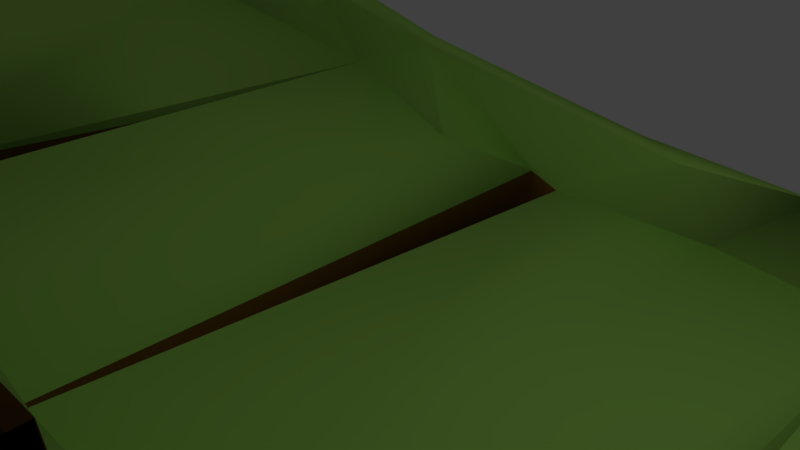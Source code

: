 # Source: bridge1.blend  (saved by Blender 2.79.0; exported with 4.5.12 LTS)
import bpy
from mathutils import Matrix  # noqa: F401  (used for matrix-valued properties, if any)

bpy.ops.wm.read_factory_settings(use_empty=True)
scene = bpy.context.scene
scene.name = 'Scene'

# ---- collections
col_collection_1 = bpy.data.collections.new('Collection 1'); scene.collection.children.link(col_collection_1)

# ---- materials (node trees are filled in below, after node groups)
mat_material = bpy.data.materials.new('Material')
mat_material.alpha_threshold = 0.0
mat_material.use_transparent_shadow = False
mat_material.diffuse_color = (0.4219, 0.8, 0.1402, 1.0)
mat_material.roughness = 0.5
mat_dirt = bpy.data.materials.new('dirt')
mat_dirt.alpha_threshold = 0.0
mat_dirt.use_transparent_shadow = False
mat_dirt.diffuse_color = (0.2738, 0.135, 0.0162, 1.0)
mat_dirt.roughness = 0.5
mat_dirt.specular_intensity = 0.0

# ---- material node trees

# ---- world
world_world = bpy.data.worlds.new('World'); scene.world = world_world
world_world.color = (0.05088, 0.05088, 0.05088)
world_world.use_sun_shadow = False
world_world.sun_shadow_jitter_overblur = 0.0
world_world.cycles.sampling_method = 'MANUAL'

# ---- cameras
cam_camera = bpy.data.cameras.new('Camera')
cam_camera.clip_end = 100.0
cam_camera.lens = 35.0
cam_camera.sensor_width = 32.0
cam_camera.sensor_height = 18.0
cam_camera.ortho_scale = 7.314
cam_camera.dof.focus_distance = 0.0
cam_camera.dof.aperture_fstop = 128.0

# ---- lights
light_lamp = bpy.data.lights.new('Lamp', 'POINT')
light_lamp.transmission_factor = 0.0
light_lamp.cutoff_distance = 30.0
light_lamp.energy = 100.0
light_lamp.shadow_buffer_clip_start = 1.001
light_lamp.shadow_soft_size = 0.1
light_lamp.shadow_maximum_resolution = 0.006
light_lamp.use_absolute_resolution = True

# ---- meshes
me_cube = bpy.data.meshes.new('Cube')
me_cube.from_pydata([(-1.139, 2.677, 25.37), (0.9659, -2.613, -2.541), (0.3281, 3.009, -10.38), (-0.7692, 2.751, 11.37), (-0.07257, 2.682, -5.751), (-0.7608, -2.619, 6.92), (0.7654, -2.278, -3.745), (0.3638, -2.839, -9.672), (-0.94, -2.475, 17.4), (0.9945, 2.672, -4.033), (-0.7647, 3.179, 9.555), (0.9946, -2.781, -4.232), (0.8071, -2.69, -3.732), (-0.9385, 2.474, 26.71), (-0.5023, 2.003, 17.09), (0.1407, 2.879, -0.1778), (0.7556, -2.473, 2.504), (0.3359, -2.508, -0.7919), (0.1286, -2.183, 0.03465), (-0.7867, -2.623, 21.37), (-0.9725, 2.706, 27.81), (0.3903, 2.728, 0.3507), (0.6108, 2.475, 2.001), (0.7849, -2.568, 2.983), (-0.1275, -2.432, 5.695), (0.7816, 2.814, -6.362), (0.8706, 2.373, -3.236), (0.9771, 2.56, -2.493), (0.7148, 2.285, -4.723), (0.6795, -2.112, -4.566), (0.5824, -2.147, -5.998), (0.6072, 2.612, -7.646), (0.7109, -2.779, -6.658), (0.6362, -2.695, -5.226), (0.7849, 2.286, 4.61), (0.6062, -2.376, 2.436), (0.7682, 2.523, 3.511), (0.6796, -2.557, 1.687), (0.5157, -2.67, 0.1587), (0.4712, 2.462, -7.1), (0.5773, 2.202, -5.765), (0.5394, -2.715, -9.709), (0.4382, -2.121, -8.082), (0.3703, 3.299, -10.6), (0.4683, 2.922, -9.482), (0.5721, -2.879, -7.348), (0.5052, -2.867, -14.14), (0.4774, 2.343, 0.4698), (0.6143, 2.244, 3.15), (0.4649, -2.342, 1.884), (0.5188, 2.534, 1.381), (0.4121, -2.577, 0.5545), (0.1981, 2.745, -8.981), (0.2672, 2.251, -7.499), (0.3375, 2.748, -8.114), (0.2198, -1.977, -7.485), (0.1575, -1.833, -7.651), (0.2987, 3.18, -9.534), (0.2947, -2.725, -10.43), (0.3329, 2.525, -0.1364), (0.3175, -2.341, -1.405), (0.2535, -2.361, 0.171), (0.1744, -2.575, -0.1001), (0.2889, 2.692, 0.9872), (-0.05037, 2.733, -7.364), (0.07007, 3.051, -9.335), (0.07872, -2.047, -7.436), (-0.07275, -2.643, -7.557), (0.05556, 3.337, -11.88), (0.003607, -2.715, -12.83), (-0.08191, -3.021, -11.06), (0.04895, 2.722, 0.1354), (-0.0953, -2.237, 5.189), (0.0082, 2.923, 0.8636), (0.03269, -2.269, 2.187), (-0.2852, 3.006, -1.941), (-0.1407, 2.317, -3.041), (-0.2533, -1.79, 1.181), (-0.2757, 3.266, -3.22), (-0.1697, 2.554, 7.125), (-0.1581, 2.305, 6.966), (-0.2683, -2.174, 8.811), (-0.2973, -2.362, 8.897), (-0.4702, 2.166, 8.062), (-0.2834, 2.715, 0.5095), (-0.4769, -1.783, 7.002), (-0.3688, 3.208, 2.201), (-0.4744, -2.374, -1.408), (-0.3235, 2.498, 10.81), (-0.5428, -1.893, 15.37), (-0.3253, 2.824, 10.78), (-0.4329, -1.98, 13.52), (-0.6757, 2.737, 11.13), (-0.5402, 2.416, 8.411), (-0.6249, -2.276, 8.651), (-0.802, -2.57, 13.46), (-0.6987, 3.315, 7.951), (-0.6419, 3.215, 6.601), (-0.6276, -2.531, 6.429), (-0.6083, 2.458, 18.98), (-0.6406, -2.211, 16.75), (-0.6817, -2.457, 17.21), (-0.6328, 2.65, 19.46), (-0.9425, 2.887, 17.91), (-0.7998, 2.498, 14.71), (-0.7858, -2.618, 11.57), (-0.9147, 3.341, 15.52), (-0.7727, -2.892, 7.57), (-0.7919, 2.335, 22.38), (-0.942, -2.357, 27.13), (-0.7946, 2.685, 22.68), (-0.9686, -2.672, 28.02), (-1.041, -2.59, 21.03), (-1.042, 2.649, 20.78), (-0.7515, -2.791, -15.59), (-0.07423, -2.525, -29.66), (0.8061, -2.613, -22.78), (0.3151, 3.371, -41.02), (-0.7475, -2.986, -15.81), (0.847, 2.467, -30.75), (0.6805, 1.937, -26.94), (0.6107, -2.774, -34.62), (0.743, -2.612, -23.08), (0.5525, 2.568, -38.85), (0.1942, 2.967, -34.32), (-0.8268, 3.274, -8.764), (-0.9228, 3.554, -10.28), (-1.133, -2.593, 25.43), (-0.7648, -0.1242, 4.975), (0.5681, -2.823, -13.18), (-1.14, 2.852, 22.98), (0.9247, -2.692, -4.912), (0.5449, 2.545, -8.905), (0.7156, 2.526, -15.88), (0.3918, -3.475, -29.82), (0.3181, -2.304, -7.809), (0.5598, 2.48, -8.572), (0.2144, 3.347, -21.84), (0.6507, -2.706, -22.23), (-0.7668, -2.621, -3.708), (0.02284, 3.582, -26.26), (0.9163, 2.574, -6.124), (-0.7822, -0.0573, 7.404), (-1.099, -2.736, 21.61), (0.9903, -2.733, -28.62), (-0.955, -2.749, -10.71), (-0.3219, -1.658, -31.41), (-0.9529, -0.1193, -10.86), (0.7485, 0.1565, -26.56), (0.8253, 2.93, -31.73), (0.9822, 2.663, -28.71), (0.7962, 1.697, -28.76), (0.8658, 1.71, -29.67), (0.6918, -2.688, -28.15), (0.6977, 2.007, -27.04), (0.3758, 0.6566, -43.92), (0.2576, 3.241, -36.76), (0.1953, -2.435, -29.06), (0.2117, 3.232, -34.84), (0.03186, -1.262, -28.71), (0.05607, -2.634, -28.24), (-0.0451, 3.026, -29.91), (-0.4486, -2.553, -27.5), (-0.4672, 3.044, -24.89), (-0.7029, -1.115, -13.41), (-0.8956, 3.169, -10.79), (-0.8455, -2.849, -14.59), (-0.7834, -2.948, -16.11), (-0.777, -0.3369, -12.72), (-0.971, 3.476, -9.218), (-0.4755, 1.65, -23.36), (-0.06506, -2.626, -31.24), (-0.9142, 3.434, -10.94), (-0.2898, 1.312, -34.23), (0.3334, 3.705, -26.9), (-0.09393, 2.943, -20.31), (-0.7835, -1.725, 5.932), (-0.3119, -2.211, 0.05609), (0.2049, 2.971, -11.1), (0.1169, 3.511, -17.91), (0.5775, -3.051, -15.59), (-0.1933, -2.615, -6.248), (-0.2533, -2.651, -8.651), (-1.149, -2.73, 23.22), (0.09151, 3.556, -25.94), (-0.7885, 2.795, 12.71), (-0.7947, -1.567, 8.113), (-0.5471, -2.434, 6.288), (-0.4773, 2.89, -0.9399), (-0.9216, -2.466, -11.93), (0.5525, 2.819, -39.48), (-0.2807, 2.906, -34.68), (0.1381, -2.634, -27.59), (0.8541, 2.963, -31.71), (0.9229, 0.8597, -29.08), (0.6297, 2.018, -28.22), (0.7028, -2.034, -27.68), (0.5608, -2.602, -39.5), (0.3359, -2.49, -41.17), (-0.1693, 2.062, -29.96), (-0.1914, 2.704, -30.32), (-0.1289, 2.724, -30.97), (-0.1677, 2.75, -29.91), (-0.228, -1.326, -23.34), (-0.4026, 3.313, -26.62), (-0.6611, 3.21, -15.88), (-0.781, 2.946, -12.71), (-0.7752, -1.607, -14.04), (-0.7638, -2.65, 9.382), (-0.7658, 1.551, 7.488), (0.1109, 3.485, -11.71), (0.7227, 2.74, -4.618), (0.2163, 3.243, -11.0), (0.3865, -3.422, -35.43), (0.1963, -2.45, -10.29), (0.568, -2.847, -34.04), (0.3561, -3.085, -31.6), (-1.02, 3.21, 3.728), (-0.07298, 2.803, -20.87), (-0.9237, 3.458, -4.397), (-0.4837, 2.594, 5.396), (0.8855, -2.607, -16.87), (-0.3666, -3.045, -21.27), (-0.7788, 2.745, 12.41), (0.9456, 2.655, -19.48), (-0.4348, -2.899, -19.5), (-0.7835, 1.493, 9.316), (0.7331, -2.467, -7.526), (-0.9763, -2.772, 17.71), (0.3318, 3.445, -23.3), (-0.5432, -2.203, -4.218), (-0.2637, 2.586, -34.54), (-0.9379, 1.997, -9.863), (-0.7447, -2.877, -16.05), (-1.141, 2.791, -1.114), (0.1581, 3.245, -33.58), (0.1073, -2.404, -28.89), (0.9021, 2.815, -29.72), (0.9552, -2.747, -28.19), (0.7302, 2.545, -27.39), (0.4831, 3.082, -43.09), (0.4205, -1.906, -44.17), (0.5397, -2.893, -41.53), (0.4362, -3.018, -44.02), (0.3088, 3.208, -40.31), (0.194, 0.6013, -28.56), (-0.05044, 2.799, -29.4), (0.02346, 3.445, -31.21), (-0.0149, -2.92, -30.37), (-0.3001, 2.944, -34.57), (-0.3555, -2.752, -31.25), (-0.5385, 2.839, -21.5), (-0.7417, 2.926, -14.49), (-0.9265, 3.32, -10.04), (-1.065, 2.947, -2.904), (-0.8434, 1.605, -9.734), (-0.8519, -0.8446, -10.94), (-0.8922, -2.234, -13.84), (-0.898, 1.369, -10.65), (-0.6222, 0.5711, -14.35), (-0.6559, 0.3352, -13.85), (-0.735, -1.247, -14.42), (-0.4936, -2.672, -23.13), (-0.04795, -2.392, -30.65), (0.05816, -2.515, -28.47), (0.285, -2.655, -38.35), (0.2179, -2.164, -30.59), (0.1568, -0.8082, -29.46), (0.1537, -2.46, -28.92), (0.5336, 0.08967, -42.62), (0.3874, 3.185, -43.86), (0.4097, 3.312, -43.59), (0.3668, -2.745, -43.66), (0.5767, -0.4724, -38.53), (0.8388, -2.583, -23.91), (0.7814, -2.526, -23.63), (-0.1316, -2.228, -29.94), (0.355, 3.332, -43.48), (-0.07716, 2.891, -30.65), (0.04683, 2.04, -29.88), (-0.5906, 3.01, -18.24), (-0.3202, 3.452, -18.29), (-0.6878, -2.9, -8.668), (0.7159, -2.476, -7.625), (-0.3971, -2.665, -15.4), (0.3646, 3.579, -18.79), (0.351, 3.651, -35.08), (0.8388, -2.536, -8.66), (0.05496, 3.369, -18.03), (-0.2629, -1.644, -19.37), (-0.09019, -3.03, -20.52), (0.4689, -3.609, -38.17), (-0.08478, -0.8673, -30.19), (0.7737, -2.595, -16.5), (0.5674, -3.034, -32.11), (0.2657, 3.432, -29.53), (0.06119, -2.617, -21.84), (-0.2905, -2.531, -12.35), (-1.044, -2.6, 10.54), (0.1865, 3.119, -27.99), (0.1956, 3.115, -17.8), (-0.7631, 3.268, -3.811), (0.2129, -2.459, -10.25), (-0.9059, 3.764, -3.87), (0.4868, 3.218, -30.31), (-0.753, -3.018, -11.27), (-0.8114, -2.957, 4.423), (-0.8115, -3.048, -9.818), (-0.6592, 3.497, -6.374), (-0.08075, -2.809, -17.04), (-0.3073, -2.772, -10.96), (-1.094, -2.734, 4.911), (0.2161, -2.751, -25.84), (-0.2789, -2.369, -3.433), (0.1994, 3.408, -27.83), (-0.05193, -3.077, -19.38), (0.5326, -3.052, -20.67), (-0.08623, 0.6187, -29.9), (-0.2802, 3.125, -17.34), (-0.9618, 2.896, 17.33), (0.7931, 2.92, -24.97), (0.8582, 2.944, -27.49), (0.7184, 2.633, -18.26), (-0.412, -2.541, -6.938), (-0.7718, 3.044, -0.3093), (-0.2642, 3.348, -16.32), (-0.6051, -1.178, -11.94), (-0.1621, 1.326, -28.83), (0.4748, -2.961, -43.94), (0.2183, -2.703, -30.52), (0.168, 1.787, -31.66), (0.1073, 3.346, -32.21), (0.06304, 3.327, -31.59), (-0.03809, 1.577, -28.68), (-0.2126, 1.489, -29.85), (-0.221, -0.1564, -25.12), (-0.4044, -2.853, -29.15), (-0.4368, 1.456, -24.12), (-0.6142, -2.343, -11.35), (-0.6975, 1.528, -14.6), (-0.7688, 2.637, -12.4), (-0.8495, 3.195, -10.4), (-0.8642, -2.683, -14.21), (-0.897, -2.661, -14.28), (-1.043, -2.773, -4.093), (-0.5779, -2.25, -11.67), (-0.4196, -1.284, -25.13), (-0.2746, -1.316, -26.04), (0.4174, -2.828, -44.24), (0.8117, -1.665, -24.27), (0.9754, -0.3124, -28.82), (-0.3471, 3.489, -22.46), (0.7223, -2.307, -25.19), (-0.2545, 2.877, -33.55), (-0.9571, 3.518, -3.521), (0.1301, -2.655, -26.5), (0.3034, 0.2675, -41.28), (-0.6643, 3.446, -10.57), (-0.6317, -2.534, -2.33), (0.7983, 2.728, -17.0), (0.2956, 3.424, -17.52), (0.2697, -2.729, -20.06), (-0.8168, -2.905, -1.323), (-0.9146, 3.579, 10.36), (-0.8781, -2.749, 4.81), (0.1131, -2.569, -18.76), (0.4694, -3.405, -27.67), (0.8657, -2.439, -3.525), (0.7271, 2.777, -10.3), (-0.1095, 2.853, -7.486), (-0.63, 3.361, 0.9205), (-0.906, 3.613, 2.294), (-0.7427, -2.795, -5.26), (0.8526, 2.708, -13.66), (0.3823, 3.7, -29.34), (-0.1871, 2.788, -23.09), (-0.5023, 3.124, -9.469), (-0.4226, 3.158, -5.752), (-0.9936, -2.706, 2.407), (-0.9085, -2.763, -13.12), (-0.1778, -2.404, -18.8), (-0.2433, -2.531, -11.24), (0.8809, 2.618, -12.88), (0.8542, 2.788, -23.31), (-0.3138, -2.844, -17.07), (-1.084, 2.759, 9.091), (-0.22, -2.398, -12.4), (-0.1429, 2.767, -21.75), (-0.4243, 3.498, -16.33), (0.5018, 3.21, -35.81), (0.6434, 2.073, -20.83), (0.4918, -3.723, -35.39), (-0.8481, 3.52, 3.806), (-0.5446, 3.111, -11.72), (0.05133, -2.37, -9.384), (0.6171, 2.496, -12.19), (0.8679, 2.489, -5.352), (-0.434, -2.265, 0.2745), (0.4793, 3.076, -17.45), (-0.9916, 3.026, 18.62), (0.2258, -2.769, -9.769), (-0.2881, -2.528, -3.49), (0.1718, -2.728, -10.31), (0.3855, -3.171, -12.64), (-0.7637, 3.313, 3.589), (-0.8605, -2.763, 14.36), (-0.8141, 3.116, 13.41), (0.2106, 3.362, -15.92), (0.3974, -3.321, -17.72), (-0.07426, 2.849, -12.41), (-1.147, -2.798, -0.776), (0.6749, 2.621, -10.05), (-0.3607, -2.709, -8.53)], [], [(93, 14, 99), (12, 23, 32), (0, 319, 13), (86, 90, 78), (370, 14, 220), (376, 251, 393), (10, 110, 96), (28, 27, 34), (1, 16, 23), (59, 21, 63), (34, 27, 36), (48, 22, 50), (0, 13, 20), (109, 127, 111), (72, 24, 74), (8, 127, 109), (1, 6, 16), (65, 15, 71), (42, 17, 51), (28, 48, 40), (29, 16, 6), (29, 35, 16), (16, 37, 23), (35, 37, 16), (35, 38, 37), (48, 36, 22), (33, 38, 45), (32, 37, 33), (222, 250, 384), (39, 47, 54), (41, 49, 35), (42, 49, 41), (42, 51, 49), (49, 38, 35), (47, 21, 59), (307, 118, 305), (46, 38, 51), (39, 41, 40), (39, 42, 41), (55, 61, 135), (55, 62, 61), (52, 15, 65), (61, 62, 17), (53, 135, 54), (53, 55, 135), (66, 74, 18), (67, 74, 66), (64, 71, 80), (70, 74, 24), (69, 74, 70), (18, 74, 62), (71, 73, 80), (71, 15, 73), (290, 276, 171), (68, 15, 210), (68, 73, 15), (291, 328, 391), (65, 66, 56), (64, 66, 65), (64, 67, 66), (181, 24, 82), (84, 80, 88), (213, 272, 243), (294, 242, 121), (140, 247, 387), (397, 82, 91), (83, 88, 14), (88, 90, 14), (83, 85, 177), (107, 101, 19), (89, 100, 91), (94, 89, 85), (92, 99, 102), (154, 120, 390), (224, 150, 237), (93, 94, 85), (92, 95, 94), (114, 207, 186), (353, 202, 200), (405, 19, 111), (13, 110, 20), (109, 19, 101), (106, 110, 406), (104, 108, 13), (103, 8, 95), (2, 54, 135), (132, 136, 40), (292, 115, 276), (275, 116, 122), (275, 122, 153), (197, 242, 269), (245, 157, 267), (164, 338, 233), (326, 262, 345), (253, 169, 126), (207, 167, 256), (342, 379, 343), (172, 341, 165), (280, 326, 259), (326, 345, 338), (339, 259, 260), (251, 170, 262), (335, 327, 203), (327, 335, 334), (279, 236, 264), (267, 157, 268), (245, 267, 330), (156, 117, 244), (240, 389, 190), (349, 274, 275), (292, 276, 327), (232, 147, 169), (281, 351, 377), (372, 305, 282), (8, 258, 257), (323, 225, 284), (374, 240, 271), (373, 382, 383), (390, 120, 195), (321, 193, 320), (380, 203, 276), (391, 242, 294), (295, 158, 314), (217, 254, 385), (231, 347, 297), (231, 297, 313), (311, 410, 344), (378, 344, 145), (309, 333, 115), (213, 265, 272), (395, 390, 304), (137, 184, 179), (376, 393, 370), (393, 280, 357), (307, 379, 166), (7, 216, 135), (308, 357, 301), (215, 269, 132), (107, 306, 362), (307, 167, 118), (405, 364, 306), (405, 228, 364), (314, 331, 184), (374, 286, 174), (5, 139, 208), (304, 195, 190), (373, 359, 25), (320, 149, 322), (135, 244, 2), (385, 234, 130), (406, 392, 363), (293, 122, 116), (300, 266, 302), (302, 266, 157), (214, 157, 300), (299, 245, 124), (58, 361, 134), (380, 276, 290), (64, 333, 309), (28, 133, 352), (401, 412, 310), (28, 283, 196), (87, 230, 262), (107, 362, 372), (219, 253, 165), (58, 400, 361), (312, 192, 329), (75, 231, 313), (129, 136, 215), (273, 197, 215), (315, 296, 394), (7, 229, 216), (363, 354, 217), (354, 169, 217), (70, 315, 69), (360, 137, 407), (70, 290, 315), (4, 317, 218), (67, 317, 4), (317, 278, 218), (43, 285, 360), (177, 297, 173), (75, 177, 318), (318, 173, 231), (291, 243, 328), (366, 134, 391), (45, 138, 33), (5, 176, 139), (114, 261, 233), (139, 176, 114), (181, 380, 290), (181, 386, 380), (140, 387, 175), (181, 381, 386), (288, 175, 409), (384, 289, 381), (221, 116, 274), (130, 234, 0), (287, 293, 221), (396, 141, 382), (383, 224, 321), (211, 368, 322), (44, 398, 285), (25, 322, 368), (397, 87, 323), (226, 324, 185), (142, 324, 226), (225, 262, 336), (299, 124, 300), (283, 352, 196), (78, 377, 86), (350, 238, 194), (231, 173, 249), (201, 317, 327), (331, 267, 279), (239, 151, 148), (349, 275, 352), (231, 191, 353), (151, 239, 149), (253, 126, 172), (124, 331, 235), (192, 355, 160), (194, 238, 274), (119, 193, 237), (149, 119, 151), (119, 152, 151), (152, 194, 349), (150, 194, 237), (195, 153, 273), (195, 120, 153), (348, 243, 272), (328, 243, 348), (270, 155, 277), (155, 198, 244), (269, 155, 270), (155, 269, 241), (124, 245, 330), (124, 158, 266), (266, 158, 329), (115, 263, 171), (159, 264, 248), (332, 279, 333), (199, 200, 202), (199, 334, 200), (199, 201, 327), (249, 191, 231), (163, 337, 170), (205, 259, 339), (339, 260, 164), (257, 343, 189), (257, 342, 343), (340, 168, 255), (340, 255, 341), (254, 344, 234), (169, 344, 254), (147, 145, 344), (257, 256, 342), (342, 166, 379), (233, 338, 118), (146, 250, 346), (204, 146, 346), (203, 289, 347), (333, 159, 263), (264, 160, 248), (158, 265, 329), (268, 329, 192), (120, 196, 153), (305, 118, 282), (351, 204, 388), (282, 338, 358), (325, 375, 353), (186, 168, 340), (304, 389, 374), (222, 336, 250), (386, 289, 203), (391, 213, 291), (9, 144, 350), (297, 347, 173), (324, 340, 252), (315, 160, 296), (230, 345, 262), (133, 154, 148), (296, 355, 365), (300, 157, 299), (132, 123, 136), (301, 206, 125), (216, 356, 135), (286, 271, 277), (387, 161, 278), (307, 166, 167), (357, 252, 301), (377, 376, 188), (409, 175, 369), (412, 284, 384), (12, 293, 287), (288, 179, 184), (316, 294, 180), (412, 384, 310), (31, 395, 304), (188, 376, 370), (306, 364, 362), (308, 301, 404), (32, 293, 12), (143, 410, 311), (69, 315, 394), (398, 304, 374), (398, 31, 304), (372, 282, 358), (134, 265, 213), (228, 378, 145), (316, 391, 294), (134, 213, 391), (294, 121, 180), (381, 289, 386), (322, 390, 411), (382, 224, 383), (284, 225, 222), (141, 224, 382), (325, 351, 281), (141, 150, 224), (284, 222, 384), (315, 290, 248), (402, 355, 312), (228, 145, 379), (298, 311, 378), (308, 393, 357), (364, 379, 307), (31, 411, 395), (210, 179, 68), (403, 408, 366), (43, 360, 57), (46, 316, 180), (113, 385, 130), (131, 238, 11), (10, 404, 406), (210, 407, 179), (220, 188, 370), (96, 404, 10), (0, 127, 8, 319), (58, 403, 17), (6, 1, 27, 28), (367, 1, 23, 12), (54, 7, 42), (52, 65, 56), (83, 93, 85), (92, 104, 95), (212, 210, 15), (357, 205, 252), (369, 79, 73), (228, 111, 127, 112), (143, 127, 183), (12, 287, 367), (36, 27, 211), (26, 211, 27), (376, 163, 251), (314, 158, 235), (106, 399, 20), (77, 177, 81), (62, 74, 394, 402), (91, 100, 98, 187), (76, 4, 80), (397, 401, 82), (20, 399, 113, 0), (42, 7, 17), (56, 18, 62), (141, 396, 26, 27), (320, 193, 149), (356, 216, 198), (1, 131, 11), (1, 367, 131), (211, 26, 25), (396, 25, 26), (22, 36, 211, 31), (9, 141, 27), (300, 124, 266), (28, 34, 48), (29, 30, 35), (29, 28, 40, 30), (48, 34, 36), (218, 246, 333), (33, 37, 38), (32, 23, 37), (378, 311, 344), (47, 39, 40, 48), (54, 47, 59), (50, 22, 31, 44), (30, 41, 35), (21, 50, 44, 43), (17, 7, 135, 60), (49, 51, 38), (47, 50, 21), (47, 48, 50), (45, 46, 180), (8, 257, 189), (403, 51, 17), (403, 46, 51), (46, 45, 38), (218, 278, 246), (39, 54, 42), (15, 52, 53, 59), (135, 61, 60), (55, 56, 62), (21, 43, 57, 63), (53, 54, 59), (60, 61, 17), (59, 63, 15), (273, 136, 123), (198, 229, 244), (15, 63, 57, 212), (56, 55, 302, 214), (354, 303, 126), (53, 52, 55), (17, 62, 400, 58), (402, 400, 62), (178, 302, 55, 52), (56, 66, 18), (67, 72, 74), (4, 64, 80), (64, 65, 71), (69, 394, 74), (80, 73, 79), (369, 68, 409), (68, 369, 73), (82, 24, 72, 81), (401, 181, 82), (181, 70, 24), (84, 76, 80), (90, 88, 80, 79), (81, 72, 67, 77), (77, 67, 76, 84), (181, 290, 70), (78, 90, 79), (380, 386, 203), (8, 189, 147), (4, 76, 67), (91, 177, 85, 89), (187, 87, 91), (87, 397, 91), (93, 83, 14), (83, 84, 88), (81, 91, 82), (177, 91, 81), (90, 86, 220, 14), (401, 397, 412), (332, 247, 140, 184), (99, 370, 97, 102), (84, 83, 177), (107, 98, 101), (98, 100, 101), (108, 102, 110), (370, 99, 14), (102, 97, 96, 110), (100, 94, 95, 101), (94, 100, 89), (102, 108, 104, 92), (52, 56, 214, 178), (92, 93, 99), (93, 92, 94), (322, 149, 239), (353, 375, 202), (228, 405, 111), (405, 107, 19), (13, 108, 110), (109, 111, 19), (10, 406, 110), (106, 20, 110), (95, 109, 101), (95, 8, 109), (319, 103, 13), (103, 104, 13), (77, 84, 75, 313), (219, 165, 258), (104, 103, 95), (112, 127, 143), (0, 113, 130), (351, 191, 249), (64, 309, 67), (177, 75, 84), (129, 30, 40, 136), (177, 77, 313), (54, 2, 7), (227, 283, 29, 6), (41, 30, 129), (41, 129, 132, 40), (202, 375, 387, 201), (29, 283, 28), (6, 28, 227), (267, 268, 236), (148, 349, 352), (275, 274, 116), (273, 153, 197), (335, 203, 347), (341, 125, 206), (341, 126, 125), (167, 233, 118), (207, 114, 167), (169, 147, 344), (255, 168, 256), (256, 166, 342), (167, 114, 233), (204, 173, 146), (346, 336, 162), (337, 204, 346), (262, 346, 162), (247, 332, 161), (331, 330, 267), (277, 244, 117), (153, 352, 275), (350, 144, 238), (351, 249, 204), (387, 278, 201), (237, 193, 321, 224), (369, 175, 387), (323, 87, 225), (359, 320, 322), (232, 319, 8, 147), (184, 331, 332), (232, 253, 219, 319), (318, 177, 173), (138, 153, 122), (360, 174, 295), (296, 160, 355), (385, 254, 234), (312, 355, 192), (372, 362, 305), (133, 148, 352), (115, 333, 263), (301, 252, 206), (404, 301, 125), (371, 392, 303), (314, 235, 331), (133, 120, 154), (357, 280, 205), (129, 215, 132), (132, 269, 123), (363, 371, 354), (106, 363, 399), (96, 308, 404), (362, 364, 307), (97, 370, 308), (78, 325, 281), (351, 353, 191), (308, 370, 393), (137, 314, 184), (285, 374, 174), (286, 277, 117), (105, 208, 139), (2, 244, 229), (135, 356, 244), (303, 125, 126), (404, 125, 392), (406, 404, 392), (178, 300, 302), (178, 214, 300), (403, 58, 134), (402, 394, 365), (64, 218, 333), (228, 298, 378), (28, 352, 227), (384, 347, 289), (196, 120, 133), (28, 196, 133), (11, 238, 144), (64, 4, 218), (75, 318, 231), (399, 217, 113), (7, 2, 229), (315, 248, 160), (223, 185, 324), (3, 223, 324), (248, 290, 171), (360, 295, 137), (67, 309, 317), (391, 328, 242), (313, 297, 177), (9, 350, 150), (45, 180, 138), (128, 209, 324), (209, 3, 324), (128, 324, 176), (114, 176, 261), (262, 326, 280, 251), (238, 221, 274), (181, 182, 381), (0, 234, 127), (68, 179, 288), (214, 302, 157), (221, 293, 116), (395, 411, 390), (359, 373, 383), (396, 382, 373), (359, 383, 320), (383, 321, 320), (411, 211, 322), (412, 397, 323), (25, 359, 322), (222, 225, 336), (186, 105, 139), (142, 186, 324), (186, 340, 324), (78, 79, 325), (44, 31, 398), (79, 369, 387), (8, 103, 219), (103, 319, 219), (9, 11, 144), (283, 227, 352), (230, 358, 345), (376, 388, 163), (107, 372, 358), (282, 118, 338), (377, 351, 388), (78, 281, 377), (169, 253, 232), (258, 165, 341, 255), (204, 249, 173), (201, 278, 317), (317, 292, 327), (332, 331, 279), (154, 239, 148), (189, 379, 145), (246, 278, 161), (165, 253, 172), (195, 123, 190), (270, 277, 271), (124, 235, 158), (146, 347, 250), (115, 171, 276), (236, 192, 160), (198, 272, 265), (349, 194, 274), (119, 149, 193), (148, 151, 349), (151, 152, 349), (237, 194, 152), (119, 237, 152), (150, 350, 194), (197, 153, 121), (197, 121, 242), (196, 352, 153), (123, 195, 273), (241, 328, 348), (240, 270, 271), (277, 155, 244), (198, 155, 272), (240, 269, 270), (241, 269, 328), (240, 190, 269), (190, 123, 269), (269, 242, 328), (266, 329, 157), (331, 124, 330), (156, 356, 158), (156, 244, 356), (263, 248, 171), (332, 246, 161), (246, 332, 333), (333, 279, 159), (159, 279, 264), (327, 276, 203), (201, 199, 202), (200, 334, 231), (231, 334, 347), (334, 335, 347), (199, 327, 334), (251, 163, 170), (170, 346, 262), (163, 204, 337), (346, 250, 336), (252, 205, 339), (252, 339, 261), (205, 280, 259), (252, 340, 206), (340, 341, 206), (189, 343, 379), (258, 255, 256), (272, 155, 241, 348), (258, 256, 257), (256, 167, 166), (168, 207, 256), (344, 410, 234), (341, 172, 126), (164, 326, 338), (260, 326, 164), (260, 259, 326), (261, 164, 233), (339, 164, 261), (170, 337, 346), (162, 336, 262), (200, 231, 353), (263, 159, 248), (264, 236, 160), (265, 356, 198), (158, 356, 265), (268, 157, 329), (252, 261, 176, 324), (236, 268, 192), (279, 267, 236), (173, 347, 146), (147, 189, 145), (388, 204, 163), (358, 338, 345), (8, 219, 258), (389, 304, 190), (186, 207, 168), (139, 114, 186), (374, 389, 240), (322, 239, 154), (286, 374, 271), (322, 154, 390), (387, 247, 161), (292, 317, 309, 115), (291, 213, 243), (138, 121, 153), (180, 121, 138), (156, 295, 286, 117), (138, 122, 293), (329, 265, 361, 312), (174, 286, 295), (295, 156, 158), (354, 126, 169), (216, 229, 198), (215, 136, 273), (217, 169, 254), (381, 182, 310, 384), (384, 250, 347), (299, 157, 245), (392, 125, 303), (393, 251, 280), (215, 197, 269), (187, 358, 230), (141, 9, 150), (285, 398, 374), (188, 220, 86, 377), (131, 367, 221), (366, 408, 134), (33, 138, 32), (285, 174, 360), (399, 363, 217), (179, 407, 137), (365, 394, 296), (87, 187, 230), (298, 143, 311), (363, 392, 371), (143, 183, 410), (113, 217, 385), (316, 366, 391), (408, 403, 134), (175, 288, 140), (367, 287, 221), (410, 127, 234), (412, 323, 284), (325, 79, 375), (79, 387, 375), (377, 388, 376), (364, 228, 379), (11, 9, 27, 1), (361, 400, 312), (402, 365, 355), (137, 295, 314), (32, 138, 293), (225, 87, 262), (140, 288, 184), (238, 131, 221), (400, 402, 312), (134, 361, 265), (304, 390, 195), (325, 353, 351), (305, 362, 307), (371, 303, 354), (98, 107, 358), (360, 407, 212, 57), (187, 98, 358), (43, 44, 285), (211, 25, 368), (31, 211, 411), (25, 396, 373), (183, 127, 410), (401, 310, 182), (68, 288, 409), (181, 401, 182), (46, 366, 316), (46, 403, 366), (112, 143, 298), (228, 112, 298), (106, 406, 363), (210, 212, 407), (96, 97, 308), (107, 405, 306)])
me_cube.polygons.foreach_set('use_smooth', [True] * 789)
me_cube.polygons.foreach_set('material_index', [0, 1, 0, 1, 1, 1, 1, 0, 0, 0, 0, 0, 0, 0, 0, 0, 0, 0, 0, 0, 0, 0, 0, 0, 0, 0, 1, 1, 1, 0, 0, 0, 0, 0, 0, 1, 1, 0, 0, 0, 0, 0, 0, 0, 0, 0, 0, 0, 1, 1, 0, 0, 0, 1, 1, 1, 1, 0, 0, 0, 1, 0, 1, 1, 1, 1, 0, 0, 0, 1, 0, 0, 0, 1, 1, 0, 0, 1, 1, 1, 0, 0, 1, 0, 0, 0, 0, 1, 1, 1, 1, 1, 1, 1, 1, 1, 1, 1, 1, 1, 1, 1, 1, 1, 1, 1, 1, 1, 1, 1, 1, 1, 1, 1, 1, 1, 1, 1, 1, 1, 1, 1, 1, 1, 1, 1, 1, 1, 1, 1, 1, 1, 1, 1, 1, 1, 1, 1, 1, 1, 1, 1, 1, 1, 0, 1, 1, 1, 1, 1, 1, 1, 1, 1, 0, 1, 1, 1, 1, 0, 1, 1, 1, 1, 1, 1, 1, 1, 1, 1, 1, 1, 1, 1, 1, 1, 1, 1, 1, 1, 1, 1, 1, 1, 1, 1, 1, 0, 1, 1, 1, 1, 1, 1, 1, 1, 1, 1, 1, 1, 1, 1, 1, 1, 1, 0, 0, 1, 1, 1, 1, 1, 1, 1, 1, 1, 1, 1, 1, 1, 1, 1, 1, 1, 1, 1, 1, 1, 1, 1, 1, 1, 1, 1, 1, 1, 1, 1, 1, 1, 1, 1, 1, 1, 1, 1, 1, 1, 1, 1, 1, 1, 1, 1, 1, 1, 1, 1, 1, 1, 1, 1, 1, 1, 1, 1, 1, 1, 1, 1, 1, 1, 1, 1, 1, 1, 1, 1, 1, 1, 1, 1, 1, 1, 1, 1, 1, 1, 1, 1, 1, 1, 1, 1, 1, 1, 1, 1, 1, 1, 1, 1, 1, 1, 1, 1, 1, 1, 1, 1, 1, 1, 1, 1, 1, 1, 1, 1, 1, 1, 1, 1, 1, 1, 1, 1, 1, 1, 1, 1, 1, 1, 1, 1, 1, 1, 1, 1, 0, 1, 0, 1, 0, 0, 0, 0, 1, 1, 1, 1, 1, 1, 1, 1, 1, 1, 1, 0, 1, 1, 0, 1, 1, 0, 0, 1, 1, 1, 1, 1, 1, 1, 1, 1, 1, 0, 0, 0, 0, 1, 1, 1, 1, 0, 0, 1, 0, 1, 0, 0, 0, 0, 1, 1, 1, 1, 1, 1, 0, 0, 0, 0, 1, 0, 0, 0, 1, 1, 1, 0, 1, 0, 1, 1, 0, 0, 0, 0, 0, 1, 0, 1, 1, 0, 1, 1, 0, 0, 0, 0, 1, 1, 1, 1, 0, 0, 1, 1, 0, 0, 0, 0, 1, 1, 1, 1, 0, 1, 1, 0, 1, 1, 0, 0, 0, 0, 0, 0, 1, 1, 1, 1, 0, 0, 1, 1, 0, 0, 0, 0, 0, 1, 0, 1, 1, 1, 0, 0, 0, 0, 0, 0, 0, 0, 1, 0, 0, 1, 1, 1, 1, 1, 1, 1, 1, 1, 1, 1, 1, 1, 1, 1, 1, 1, 1, 1, 1, 1, 1, 1, 1, 1, 1, 1, 1, 1, 1, 1, 1, 1, 1, 1, 1, 1, 1, 1, 1, 1, 1, 1, 1, 1, 1, 1, 1, 1, 1, 1, 1, 1, 1, 1, 1, 1, 1, 1, 0, 1, 1, 1, 1, 1, 1, 1, 1, 1, 1, 1, 0, 1, 1, 0, 1, 1, 1, 1, 1, 1, 0, 0, 1, 1, 1, 1, 0, 1, 1, 0, 0, 0, 1, 1, 1, 1, 1, 1, 0, 1, 1, 1, 1, 1, 1, 1, 1, 1, 1, 0, 0, 1, 1, 1, 1, 0, 0, 1, 1, 1, 1, 1, 1, 1, 1, 1, 1, 1, 1, 1, 1, 1, 1, 1, 1, 1, 1, 1, 1, 1, 1, 1, 1, 1, 1, 1, 1, 1, 1, 1, 1, 1, 1, 1, 1, 1, 1, 1, 1, 1, 1, 1, 1, 1, 1, 1, 1, 1, 1, 1, 1, 1, 1, 1, 1, 1, 1, 1, 1, 1, 1, 1, 1, 1, 1, 1, 1, 1, 1, 1, 1, 1, 1, 1, 1, 1, 1, 1, 1, 1, 1, 1, 1, 1, 1, 1, 1, 1, 1, 1, 1, 1, 1, 1, 1, 1, 1, 1, 1, 1, 1, 1, 1, 1, 1, 1, 1, 1, 1, 1, 1, 1, 1, 1, 1, 1, 1, 1, 1, 1, 1, 1, 1, 1, 1, 1, 1, 1, 1, 1, 1, 1, 1, 1, 1, 1, 1, 1, 1, 1, 1, 1, 1, 1, 1, 1, 1, 1, 1, 1, 1, 1, 1, 1, 1, 1, 1, 1, 1, 1, 1, 1, 1, 1, 1, 1, 1, 1, 1, 1, 1, 1, 1, 1, 1, 1, 1, 1, 1, 1, 1])
me_cube.materials.append(mat_material)
me_cube.materials.append(mat_dirt)
me_cube.use_remesh_preserve_volume = False
me_cube.use_remesh_preserve_attributes = False
me_cube.use_mirror_vertex_groups = False
me_cube.update()

# ---- objects
ob_cube = bpy.data.objects.new('Cube', me_cube)
ob_lamp = bpy.data.objects.new('Lamp', light_lamp)
ob_camera = bpy.data.objects.new('Camera', cam_camera)

# ---- transforms, parenting, visibility, modifiers, constraints
ob_cube.location = (0.0, 0.0, 0.0)
ob_cube.scale = (23.19, 2.037, 0.1639)
ob_cube.lineart.crease_threshold = 0.0
ob_lamp.location = (4.076, 1.005, 5.904)
ob_lamp.rotation_euler = (0.6503, 0.05522, 1.866)
ob_lamp.lock_rotations_4d = False
ob_lamp.empty_display_type = 'ARROWS'
ob_lamp.color = (0.0, 0.0, 0.0, 0.0)
ob_lamp.lineart.crease_threshold = 0.0
ob_camera.location = (7.481, -6.508, 5.344)
ob_camera.rotation_euler = (1.109, 0.0, 0.8149)
ob_camera.lock_rotations_4d = False
ob_camera.empty_display_type = 'ARROWS'
ob_camera.color = (0.0, 0.0, 0.0, 0.0)
ob_camera.display_type = 'WIRE'
ob_camera.lineart.crease_threshold = 0.0

# ---- collection membership
col_collection_1.objects.link(ob_cube)
col_collection_1.objects.link(ob_lamp)
col_collection_1.objects.link(ob_camera)

# ---- scene / render settings (as saved in the file)
scene.camera = ob_camera
scene.frame_start = 1; scene.frame_end = 250; scene.frame_set(1)
scene.render.engine = 'BLENDER_EEVEE_NEXT'
scene.render.resolution_percentage = 50
scene.render.dither_intensity = 0.0
scene.cycles.use_denoising = False
scene.cycles.samples = 128
scene.cycles.sampling_pattern = 'TABULATED_SOBOL'
scene.cycles.use_adaptive_sampling = False
scene.cycles.use_light_tree = False
scene.cycles.blur_glossy = 0.0
scene.cycles.sample_clamp_indirect = 0.0
scene.view_settings.view_transform = 'Standard'
bpy.context.view_layer.update()
